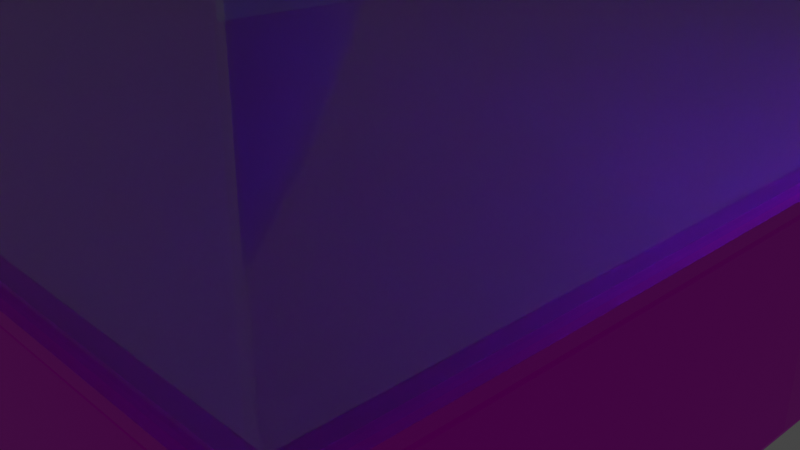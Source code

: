 # Source: Tu_to.blend  (saved by Blender 2.90.8; exported with 4.5.12 LTS)
import bpy
from mathutils import Matrix  # noqa: F401  (used for matrix-valued properties, if any)

bpy.ops.wm.read_factory_settings(use_empty=True)
scene = bpy.context.scene
scene.name = 'Scene'

# ---- collections
col_collection = bpy.data.collections.new('Collection'); scene.collection.children.link(col_collection)

# ---- images (referenced by path relative to the original .blend; pixels are not part of the script)
import os
ASSET_DIR = os.environ.get("B2B_ASSET_DIR", "")  # directory of the original .blend (textures are referenced by path, not embedded)
HERE = os.path.dirname(os.path.abspath(__file__))  # packed textures are extracted next to this script under _unpacked/

def load_image(name, relpath, width, height, colorspace="sRGB"):
    """Load a texture the original file referenced (path relative to the .blend, or extracted next to this script)."""
    p = next((c for c in (os.path.join(HERE, relpath), os.path.join(ASSET_DIR, relpath)) if relpath and os.path.exists(c)), "")
    if p:
        img = bpy.data.images.load(p, check_existing=True)
        img.name = name
    else:  # same state as the original file: an image datablock whose file is absent (Cycles renders it pink)
        img = bpy.data.images.new(name, width, height)
        img.source = "FILE"
        img.filepath = "//" + (relpath or name)
    img.colorspace_settings.name = colorspace
    return img
img_texturescom_wood_oakveneer2_1k_albedo_tif_001 = load_image('TexturesCom_Wood_OakVeneer2_1K_albedo.tif.001', 'TexturesCom_Wood_OakVeneer2_1K_albedo.tif', 1024, 1024, 'sRGB')

# ---- materials (node trees are filled in below, after node groups)
mat_material_001 = bpy.data.materials.new('Material.001')
mat_material_001.use_transparent_shadow = False
mat_material_003 = bpy.data.materials.new('Material.003')
mat_material_003.use_transparent_shadow = False
mat_transparent = bpy.data.materials.new('Transparent')
mat_transparent.surface_render_method = 'BLENDED'
mat_transparent.blend_method = 'BLEND'
mat_transparent.use_backface_culling = True
mat_transparent.use_transparent_shadow = False
mat_transparent.use_raytrace_refraction = True
mat_transparent.use_screen_refraction = True
mat_transparent.thickness_mode = 'SLAB'

# ---- material node trees
mat_material_001.use_nodes = True; mat_material_001.node_tree.nodes.clear()
_N = mat_material_001.node_tree.nodes; _L = mat_material_001.node_tree.links
n0 = _N.new('ShaderNodeBsdfPrincipled'); n0.name = 'Principled BSDF'; n0.location = (10, 300)
n0.distribution = 'GGX'
n0.subsurface_method = 'BURLEY'
n0.inputs[1].default_value = 0.8
n0.inputs[2].default_value = 0.4927
n0.inputs[3].default_value = 1.45
n0.inputs[13].default_value = 0.03818
n0.inputs[27].default_value = (0.0, 0.0, 0.0, 1.0)
n0.inputs[28].default_value = 1.0
n1 = _N.new('ShaderNodeOutputMaterial'); n1.name = 'Material Output'; n1.location = (300, 300)
n2 = _N.new('ShaderNodeTexImage'); n2.name = 'Image Texture'; n2.location = (-382, 216)
n2.image = img_texturescom_wood_oakveneer2_1k_albedo_tif_001
_L.new(n0.outputs[0], n1.inputs[0])
_L.new(n2.outputs[0], n0.inputs[0])
n1.is_active_output = True
mat_material_003.use_nodes = True; mat_material_003.node_tree.nodes.clear()
_N = mat_material_003.node_tree.nodes; _L = mat_material_003.node_tree.links
n0 = _N.new('ShaderNodeBsdfPrincipled'); n0.name = 'Principled BSDF'; n0.location = (10, 300)
n0.distribution = 'GGX'
n0.subsurface_method = 'BURLEY'
n0.inputs[1].default_value = 0.8
n0.inputs[3].default_value = 1.45
n0.inputs[27].default_value = (0.0, 0.0, 0.0, 1.0)
n0.inputs[28].default_value = 1.0
n1 = _N.new('ShaderNodeOutputMaterial'); n1.name = 'Material Output'; n1.location = (300, 300)
n2 = _N.new('ShaderNodeTexImage'); n2.name = 'Image Texture'; n2.location = (-343, 182)
n2.image = img_texturescom_wood_oakveneer2_1k_albedo_tif_001
_L.new(n0.outputs[0], n1.inputs[0])
_L.new(n2.outputs[0], n0.inputs[0])
n1.is_active_output = True
mat_transparent.use_nodes = True; mat_transparent.node_tree.nodes.clear()
_N = mat_transparent.node_tree.nodes; _L = mat_transparent.node_tree.links
n0 = _N.new('ShaderNodeOutputMaterial'); n0.name = 'Material Output'; n0.location = (688, 164)
n1 = _N.new('ShaderNodeMixShader'); n1.name = 'Mix Shader'; n1.location = (447, 139)
n1.inputs[0].default_value = 0.28
n2 = _N.new('ShaderNodeBsdfTransparent'); n2.name = 'Transparent BSDF'; n2.location = (34, 266)
n3 = _N.new('ShaderNodeBsdfPrincipled'); n3.name = 'Principled BSDF'; n3.location = (91, 137)
n3.distribution = 'GGX'
n3.subsurface_method = 'BURLEY'
n3.inputs[0].default_value = (0.1004, 0.4313, 0.8, 1.0)
n3.inputs[2].default_value = 0.0
n3.inputs[3].default_value = 1.45
n3.inputs[18].default_value = 1.0
n3.inputs[27].default_value = (0.0, 0.0, 0.0, 1.0)
n3.inputs[28].default_value = 1.0
_L.new(n3.outputs[0], n1.inputs[2])
_L.new(n2.outputs[0], n1.inputs[1])
_L.new(n1.outputs[0], n0.inputs[0])
n0.is_active_output = True

# ---- world
world_world_001 = bpy.data.worlds.new('World.001'); scene.world = world_world_001
world_world_001.use_nodes = True; world_world_001.node_tree.nodes.clear()
_N = world_world_001.node_tree.nodes; _L = world_world_001.node_tree.links
n0 = _N.new('ShaderNodeBackground'); n0.name = 'Background'; n0.location = (10, 300)
n0.inputs[0].default_value = (0.05, 0.05, 0.05, 1.0)
n1 = _N.new('ShaderNodeOutputWorld'); n1.name = 'World Output'; n1.location = (300, 300)
_L.new(n0.outputs[0], n1.inputs[0])
n1.is_active_output = True
world_world_001.use_sun_shadow = False
world_world_001.sun_shadow_jitter_overblur = 0.0

# ---- cameras
cam_camera = bpy.data.cameras.new('Camera')
cam_camera.clip_end = 100.0
cam_camera.ortho_scale = 7.314

# ---- lights
light_light = bpy.data.lights.new('Light', 'POINT')
light_light.transmission_factor = 0.0
light_light.energy = 1000.0
light_light.shadow_soft_size = 0.1
light_light.shadow_maximum_resolution = 0.006
light_light.use_absolute_resolution = True

# ---- meshes
me_cube = bpy.data.meshes.new('Cube')
me_cube.from_pydata([(1.01, 0.9, 0.9), (1.01, 0.9, -0.9), (0.9, -1.01, 0.9), (0.9, -1.01, -0.9), (-1.01, 0.9, 0.9), (-1.01, 0.9, -0.9), (-1.01, -0.9, 0.9), (-1.01, -0.9, -0.9), (0.1, 1.01, -0.9), (-0.1, -1.01, 0.9), (-0.1, -1.01, -0.9), (0.1, 1.01, 0.9), (-1.01, 0.1, -0.9), (1.01, -0.1, 0.9), (-1.01, 0.1, 0.9), (1.01, -0.1, -0.9), (0.0, 0.0, -1.0), (0.0, 0.0, 1.0), (-0.9, 1.01, 0.9), (-0.9, 1.01, -0.9), (-1.01, -0.1, 0.9), (-1.01, -0.1, -0.9), (-1.0, 0.0, -1.0), (-0.9, -1.01, -0.9), (-0.9, -1.01, 0.9), (-1.0, 0.0, 1.0), (-1.0, -1.0, -1.0), (-1.0, -1.0, 1.0), (0.1, -1.01, 0.9), (0.1, -1.01, -0.9), (1.01, -0.9, 0.9), (1.01, -0.9, -0.9), (0.0, -1.0, -1.0), (0.0, -1.0, 1.0), (1.0, -1.0, 1.0), (1.0, -1.0, -1.0), (1.01, 0.1, 0.9), (1.01, 0.1, -0.9), (0.9, 1.01, 0.9), (0.9, 1.01, -0.9), (1.0, 0.0, -1.0), (1.0, 0.0, 1.0), (1.0, 1.0, 1.0), (1.0, 1.0, -1.0), (-0.1, 1.01, 0.9), (-0.1, 1.01, -0.9), (0.0, 1.0, -1.0), (-1.0, 1.0, -1.0), (-1.0, 1.0, 1.0), (0.0, 1.0, 1.0)], [], [(17, 25, 27, 33), (10, 9, 24, 23), (12, 14, 4, 5), (16, 40, 35, 32), (15, 13, 30, 31), (8, 11, 38, 39), (19, 18, 44, 45), (22, 16, 32, 26), (3, 2, 28, 29), (41, 17, 33, 34), (42, 49, 17, 41), (47, 46, 16, 22), (1, 0, 36, 37), (46, 43, 40, 16), (7, 6, 20, 21), (49, 48, 25, 17), (5, 4, 48, 47), (4, 14, 25, 48), (12, 5, 47, 22), (14, 12, 22, 25), (7, 21, 22, 26), (6, 7, 26, 27), (20, 6, 27, 25), (21, 20, 25, 22), (23, 24, 27, 26), (24, 9, 33, 27), (10, 23, 26, 32), (9, 10, 32, 33), (2, 3, 35, 34), (3, 29, 32, 35), (28, 2, 34, 33), (29, 28, 33, 32), (31, 30, 34, 35), (30, 13, 41, 34), (15, 31, 35, 40), (13, 15, 40, 41), (0, 1, 43, 42), (1, 37, 40, 43), (36, 0, 42, 41), (37, 36, 41, 40), (39, 38, 42, 43), (38, 11, 49, 42), (8, 39, 43, 46), (11, 8, 46, 49), (19, 45, 46, 47), (18, 19, 47, 48), (44, 18, 48, 49), (45, 44, 49, 46)])
_uv = me_cube.uv_layers.new(name='UVMap')
_uv.uv.foreach_set('vector', [0.75, 0.625, 0.875, 0.625, 0.875, 0.75, 0.75, 0.75, 0.3875, 0.8875, 0.6125, 0.8875, 0.6125, 0.9875, 0.3875, 0.9875, 0.3875, 0.1375, 0.6125, 0.1375, 0.6125, 0.2375, 0.3875, 0.2375, 0.25, 0.625, 0.375, 0.625, 0.375, 0.75, 0.25, 0.75, 0.3875, 0.6375, 0.6125, 0.6375, 0.6125, 0.7375, 0.3875, 0.7375, 0.3875, 0.3875, 0.6125, 0.3875, 0.6125, 0.4875, 0.3875, 0.4875, 0.3875, 0.2625, 0.6125, 0.2625, 0.6125, 0.3625, 0.3875, 0.3625, 0.125, 0.625, 0.25, 0.625, 0.25, 0.75, 0.125, 0.75, 0.3875, 0.7625, 0.6125, 0.7625, 0.6125, 0.8625, 0.3875, 0.8625, 0.625, 0.625, 0.75, 0.625, 0.75, 0.75, 0.625, 0.75, 0.625, 0.5, 0.75, 0.5, 0.75, 0.625, 0.625, 0.625, 0.125, 0.5, 0.25, 0.5, 0.25, 0.625, 0.125, 0.625, 0.3875, 0.5125, 0.6125, 0.5125, 0.6125, 0.6125, 0.3875, 0.6125, 0.25, 0.5, 0.375, 0.5, 0.375, 0.625, 0.25, 0.625, 0.3875, 0.0125, 0.6125, 0.0125, 0.6125, 0.1125, 0.3875, 0.1125, 0.75, 0.5, 0.875, 0.5, 0.875, 0.625, 0.75, 0.625, 0.3875, 0.2375, 0.6125, 0.2375, 0.625, 0.25, 0.375, 0.25, 0.6125, 0.2375, 0.6125, 0.1375, 0.625, 0.125, 0.625, 0.25, 0.3875, 0.1375, 0.3875, 0.2375, 0.375, 0.25, 0.375, 0.125, 0.6125, 0.1375, 0.3875, 0.1375, 0.375, 0.125, 0.625, 0.125, 0.3875, 0.0125, 0.3875, 0.1125, 0.375, 0.125, 0.375, 0.0, 0.6125, 0.0125, 0.3875, 0.0125, 0.375, 0.0, 0.625, 0.0, 0.6125, 0.1125, 0.6125, 0.0125, 0.625, 0.0, 0.625, 0.125, 0.3875, 0.1125, 0.6125, 0.1125, 0.625, 0.125, 0.375, 0.125, 0.3875, 0.9875, 0.6125, 0.9875, 0.625, 1.0, 0.375, 1.0, 0.6125, 0.9875, 0.6125, 0.8875, 0.625, 0.875, 0.625, 1.0, 0.3875, 0.8875, 0.3875, 0.9875, 0.375, 1.0, 0.375, 0.875, 0.6125, 0.8875, 0.3875, 0.8875, 0.375, 0.875, 0.625, 0.875, 0.6125, 0.7625, 0.3875, 0.7625, 0.375, 0.75, 0.625, 0.75, 0.3875, 0.7625, 0.3875, 0.8625, 0.375, 0.875, 0.375, 0.75, 0.6125, 0.8625, 0.6125, 0.7625, 0.625, 0.75, 0.625, 0.875, 0.3875, 0.8625, 0.6125, 0.8625, 0.625, 0.875, 0.375, 0.875, 0.3875, 0.7375, 0.6125, 0.7375, 0.625, 0.75, 0.375, 0.75, 0.6125, 0.7375, 0.6125, 0.6375, 0.625, 0.625, 0.625, 0.75, 0.3875, 0.6375, 0.3875, 0.7375, 0.375, 0.75, 0.375, 0.625, 0.6125, 0.6375, 0.3875, 0.6375, 0.375, 0.625, 0.625, 0.625, 0.6125, 0.5125, 0.3875, 0.5125, 0.375, 0.5, 0.625, 0.5, 0.3875, 0.5125, 0.3875, 0.6125, 0.375, 0.625, 0.375, 0.5, 0.6125, 0.6125, 0.6125, 0.5125, 0.625, 0.5, 0.625, 0.625, 0.3875, 0.6125, 0.6125, 0.6125, 0.625, 0.625, 0.375, 0.625, 0.3875, 0.4875, 0.6125, 0.4875, 0.625, 0.5, 0.375, 0.5, 0.6125, 0.4875, 0.6125, 0.3875, 0.625, 0.375, 0.625, 0.5, 0.3875, 0.3875, 0.3875, 0.4875, 0.375, 0.5, 0.375, 0.375, 0.6125, 0.3875, 0.3875, 0.3875, 0.375, 0.375, 0.625, 0.375, 0.3875, 0.2625, 0.3875, 0.3625, 0.375, 0.375, 0.375, 0.25, 0.6125, 0.2625, 0.3875, 0.2625, 0.375, 0.25, 0.625, 0.25, 0.6125, 0.3625, 0.6125, 0.2625, 0.625, 0.25, 0.625, 0.375, 0.3875, 0.3625, 0.6125, 0.3625, 0.625, 0.375, 0.375, 0.375])
me_cube.materials.append(mat_material_001)
me_cube.use_remesh_preserve_volume = False
me_cube.use_remesh_preserve_attributes = False
me_cube.use_mirror_vertex_groups = False
me_cube.update()
me_cube_001 = bpy.data.meshes.new('Cube.001')
me_cube_001.from_pydata([(-1.0, -1.0, -1.0), (-1.0, -1.0, 1.0), (-1.0, 1.0, -1.0), (-1.0, 1.0, 1.0), (1.0, -1.0, -1.0), (1.0, -1.0, 1.0), (1.0, 1.0, -1.0), (1.0, 1.0, 1.0)], [], [(0, 1, 3, 2), (2, 3, 7, 6), (6, 7, 5, 4), (4, 5, 1, 0), (2, 6, 4, 0), (7, 3, 1, 5)])
_uv = me_cube_001.uv_layers.new(name='UVMap')
_uv.uv.foreach_set('vector', [0.375, 0.0, 0.625, 0.0, 0.625, 0.25, 0.375, 0.25, 0.375, 0.25, 0.625, 0.25, 0.625, 0.5, 0.375, 0.5, 0.375, 0.5, 0.625, 0.5, 0.625, 0.75, 0.375, 0.75, 0.375, 0.75, 0.625, 0.75, 0.625, 1.0, 0.375, 1.0, 0.125, 0.5, 0.375, 0.5, 0.375, 0.75, 0.125, 0.75, 0.625, 0.5, 0.875, 0.5, 0.875, 0.75, 0.625, 0.75])
me_cube_001.materials.append(mat_material_003)
me_cube_001.use_remesh_fix_poles = True
me_cube_001.use_remesh_preserve_attributes = False
me_cube_001.use_mirror_vertex_groups = False
me_cube_001.update()
me_cube_002 = bpy.data.meshes.new('Cube.002')
me_cube_002.from_pydata([(-1.0, -1.0, -1.0), (-1.0, -1.0, 1.0), (-1.0, 1.0, -1.0), (-1.0, 1.0, 1.0), (1.0, -1.0, -1.0), (1.0, -1.0, 1.0), (1.0, 1.0, -1.0), (1.0, 1.0, 1.0)], [], [(0, 1, 3, 2), (2, 3, 7, 6), (6, 7, 5, 4), (4, 5, 1, 0), (2, 6, 4, 0), (7, 3, 1, 5)])
_uv = me_cube_002.uv_layers.new(name='UVMap')
_uv.uv.foreach_set('vector', [0.375, 0.0, 0.625, 0.0, 0.625, 0.25, 0.375, 0.25, 0.375, 0.25, 0.625, 0.25, 0.625, 0.5, 0.375, 0.5, 0.375, 0.5, 0.625, 0.5, 0.625, 0.75, 0.375, 0.75, 0.375, 0.75, 0.625, 0.75, 0.625, 1.0, 0.375, 1.0, 0.125, 0.5, 0.375, 0.5, 0.375, 0.75, 0.125, 0.75, 0.625, 0.5, 0.875, 0.5, 0.875, 0.75, 0.625, 0.75])
me_cube_002.materials.append(mat_transparent)
me_cube_002.use_remesh_fix_poles = True
me_cube_002.use_remesh_preserve_attributes = False
me_cube_002.use_mirror_vertex_groups = False
me_cube_002.update()

# ---- objects
ob_cube = bpy.data.objects.new('Cube', me_cube)
ob_light = bpy.data.objects.new('Light', light_light)
ob_camera = bpy.data.objects.new('Camera', cam_camera)
ob_cube_001 = bpy.data.objects.new('Cube.001', me_cube_001)
ob_cube_002 = bpy.data.objects.new('Cube.002', me_cube_002)

# ---- transforms, parenting, visibility, modifiers, constraints
ob_cube.location = (0.0, 0.0, 1.0)
ob_cube.scale = (4.5, 5.0, 1.0)
ob_cube.lock_rotations_4d = False
ob_cube.empty_display_type = 'ARROWS'
ob_cube.lineart.crease_threshold = 0.0
ob_light.location = (4.076, 1.005, 5.904)
ob_light.rotation_euler = (0.6503, 0.05522, 1.866)
ob_light.lock_rotations_4d = False
ob_light.empty_display_type = 'ARROWS'
ob_light.color = (0.0, 0.0, 0.0, 0.0)
ob_light.lineart.crease_threshold = 0.0
ob_camera.location = (7.359, -6.926, 4.958)
ob_camera.rotation_euler = (1.109, 0.0, 0.8149)
ob_camera.lock_rotations_4d = False
ob_camera.empty_display_type = 'ARROWS'
ob_camera.color = (0.0, 0.0, 0.0, 0.0)
ob_camera.display_type = 'WIRE'
ob_camera.lineart.crease_threshold = 0.0
ob_cube_001.location = (0.0, 0.0, 2.05)
ob_cube_001.scale = (4.6, 5.1, 0.05)
ob_cube_001.lineart.crease_threshold = 0.0
ob_cube_002.location = (0.0, 0.0, 3.1)
ob_cube_002.scale = (4.5, 5.0, 1.0)
ob_cube_002.lineart.crease_threshold = 0.0
_m = ob_cube_002.modifiers.new('Solidify', 'SOLIDIFY')
_m.thickness = 0.015
_m.offset = 0.1
_m.use_even_offset = True

# ---- collection membership
col_collection.objects.link(ob_cube)
col_collection.objects.link(ob_light)
col_collection.objects.link(ob_camera)
col_collection.objects.link(ob_cube_001)
col_collection.objects.link(ob_cube_002)

# ---- scene / render settings (as saved in the file)
scene.camera = ob_camera
scene.frame_start = 1; scene.frame_end = 250; scene.frame_set(244)
scene.render.engine = 'BLENDER_EEVEE_NEXT'
scene.cycles.use_denoising = False
scene.cycles.samples = 128
scene.cycles.sampling_pattern = 'TABULATED_SOBOL'
scene.cycles.use_adaptive_sampling = False
scene.cycles.use_light_tree = False
scene.view_settings.view_transform = 'Filmic'
bpy.context.view_layer.update()
